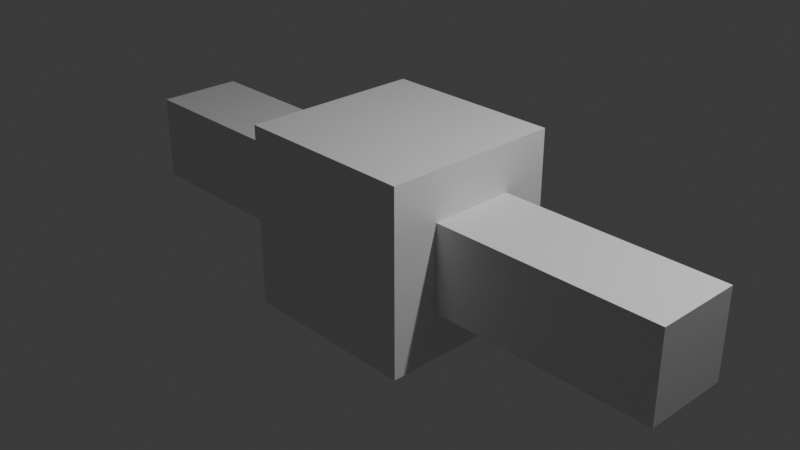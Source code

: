 # Source: uwu.blend  (saved by Blender 4.0.36; exported with 4.5.12 LTS)
import bpy
from mathutils import Matrix  # noqa: F401  (used for matrix-valued properties, if any)

bpy.ops.wm.read_factory_settings(use_empty=True)
scene = bpy.context.scene
scene.name = 'Scene'

# ---- collections
col_collection = bpy.data.collections.new('Collection'); scene.collection.children.link(col_collection)

# ---- materials (node trees are filled in below, after node groups)
mat_material = bpy.data.materials.new('Material')
mat_material.alpha_threshold = 0.0
mat_material.use_transparent_shadow = False
mat_material.roughness = 0.5
mat_material.line_color = (0.0, 0.0, 0.0, 1.0)

# ---- material node trees
mat_material.use_nodes = True; mat_material.node_tree.nodes.clear()
_N = mat_material.node_tree.nodes; _L = mat_material.node_tree.links
n0 = _N.new('ShaderNodeOutputMaterial'); n0.name = 'Material Output'; n0.location = (300, 300)
n1 = _N.new('ShaderNodeBsdfPrincipled'); n1.name = 'Principled BSDF'; n1.location = (10, 300)
n1.inputs[3].default_value = 1.45
_L.new(n1.outputs[0], n0.inputs[0])
n0.is_active_output = True

# ---- world
world_world = bpy.data.worlds.new('World'); scene.world = world_world
world_world.use_nodes = True; world_world.node_tree.nodes.clear()
_N = world_world.node_tree.nodes; _L = world_world.node_tree.links
n0 = _N.new('ShaderNodeOutputWorld'); n0.name = 'World Output'; n0.location = (300, 300)
n1 = _N.new('ShaderNodeBackground'); n1.name = 'Background'; n1.location = (10, 300)
n1.inputs[0].default_value = (0.05088, 0.05088, 0.05088, 1.0)
_L.new(n1.outputs[0], n0.inputs[0])
n0.is_active_output = True
world_world.color = (0.05088, 0.05088, 0.05088)
world_world.use_sun_shadow = False
world_world.sun_shadow_jitter_overblur = 0.0

# ---- cameras
cam_camera = bpy.data.cameras.new('Camera')
cam_camera.clip_end = 100.0
cam_camera.ortho_scale = 7.314

# ---- lights
light_light = bpy.data.lights.new('Light', 'POINT')
light_light.transmission_factor = 0.0
light_light.use_soft_falloff = False
light_light.energy = 1000.0
light_light.shadow_soft_size = 0.1
light_light.shadow_maximum_resolution = 0.006
light_light.use_absolute_resolution = True

# ---- meshes
me_cube = bpy.data.meshes.new('Cube')
me_cube.from_pydata([(1.0, 0.4757, 0.4757), (1.0, 0.4757, -0.4757), (1.0, -0.4757, 0.4757), (1.0, -0.4757, -0.4757), (-1.0, 0.4757, 0.4757), (-1.0, 0.4757, -0.4757), (-1.0, -0.4757, 0.4757), (-1.0, -0.4757, -0.4757), (-1.0, 1.0, -1.0), (-1.0, -1.0, -1.0), (1.0, 1.0, 1.0), (1.0, 1.0, -1.0), (-1.0, -1.0, 1.0), (1.0, -1.0, 1.0), (1.0, -1.0, -1.0), (-1.0, 1.0, 1.0), (-3.472, 0.4757, -0.4757), (-3.472, -0.4757, -0.4757), (3.472, 0.4757, 0.4757), (3.472, 0.4757, -0.4757), (-3.472, -0.4757, 0.4757), (3.472, -0.4757, 0.4757), (3.472, -0.4757, -0.4757), (-3.472, 0.4757, 0.4757)], [], [(10, 15, 12, 13), (14, 13, 12, 9), (4, 5, 16, 23), (8, 11, 14, 9), (6, 4, 23, 20), (8, 15, 10, 11), (7, 5, 8, 9), (0, 1, 11, 10), (6, 7, 9, 12), (3, 2, 13, 14), (5, 4, 15, 8), (2, 0, 10, 13), (4, 6, 12, 15), (1, 3, 14, 11), (17, 20, 23, 16), (19, 18, 21, 22), (7, 6, 20, 17), (5, 7, 17, 16), (3, 1, 19, 22), (0, 2, 21, 18), (2, 3, 22, 21), (1, 0, 18, 19)])
_uv = me_cube.uv_layers.new(name='UVMap')
_uv.uv.foreach_set('vector', [0.625, 0.5, 0.875, 0.5, 0.875, 0.75, 0.625, 0.75, 0.375, 0.75, 0.625, 0.75, 0.625, 1.0, 0.375, 1.0, 0.5595, 0.1845, 0.4405, 0.1845, 0.4405, 0.1845, 0.5595, 0.1845, 0.125, 0.5, 0.375, 0.5, 0.375, 0.75, 0.125, 0.75, 0.5595, 0.06553, 0.5595, 0.1845, 0.5595, 0.1845, 0.5595, 0.06553, 0.375, 0.25, 0.625, 0.25, 0.625, 0.5, 0.375, 0.5, 0.4405, 0.06553, 0.4405, 0.1845, 0.375, 0.25, 0.375, 0.0, 0.5595, 0.5655, 0.4405, 0.5655, 0.375, 0.5, 0.625, 0.5, 0.5595, 0.06553, 0.4405, 0.06553, 0.375, 0.0, 0.625, 0.0, 0.4405, 0.6845, 0.5595, 0.6845, 0.625, 0.75, 0.375, 0.75, 0.4405, 0.1845, 0.5595, 0.1845, 0.625, 0.25, 0.375, 0.25, 0.5595, 0.6845, 0.5595, 0.5655, 0.625, 0.5, 0.625, 0.75, 0.5595, 0.1845, 0.5595, 0.06553, 0.625, 0.0, 0.625, 0.25, 0.4405, 0.5655, 0.4405, 0.6845, 0.375, 0.75, 0.375, 0.5, 0.4405, 0.06553, 0.5595, 0.06553, 0.5595, 0.1845, 0.4405, 0.1845, 0.4405, 0.5655, 0.5595, 0.5655, 0.5595, 0.6845, 0.4405, 0.6845, 0.4405, 0.06553, 0.5595, 0.06553, 0.5595, 0.06553, 0.4405, 0.06553, 0.4405, 0.1845, 0.4405, 0.06553, 0.4405, 0.06553, 0.4405, 0.1845, 0.4405, 0.6845, 0.4405, 0.5655, 0.4405, 0.5655, 0.4405, 0.6845, 0.5595, 0.5655, 0.5595, 0.6845, 0.5595, 0.6845, 0.5595, 0.5655, 0.5595, 0.6845, 0.4405, 0.6845, 0.4405, 0.6845, 0.5595, 0.6845, 0.4405, 0.5655, 0.5595, 0.5655, 0.5595, 0.5655, 0.4405, 0.5655])
me_cube.materials.append(mat_material)
me_cube.use_mirror_vertex_groups = False
me_cube.update()

# ---- objects
ob_cube = bpy.data.objects.new('Cube', me_cube)
ob_light = bpy.data.objects.new('Light', light_light)
ob_camera = bpy.data.objects.new('Camera', cam_camera)

# ---- transforms, parenting, visibility, modifiers, constraints
ob_cube.location = (0.0, 0.0, 0.0)
ob_cube.lock_rotations_4d = False
ob_cube.empty_display_type = 'ARROWS'
ob_cube.lineart.crease_threshold = 0.0
ob_light.location = (4.076, 1.005, 5.904)
ob_light.rotation_euler = (0.6503, 0.05522, 1.866)
ob_light.lock_rotations_4d = False
ob_light.empty_display_type = 'ARROWS'
ob_light.color = (0.0, 0.0, 0.0, 0.0)
ob_light.lineart.crease_threshold = 0.0
ob_camera.location = (7.359, -6.926, 4.958)
ob_camera.rotation_euler = (1.109, 0.0, 0.8149)
ob_camera.lock_rotations_4d = False
ob_camera.empty_display_type = 'ARROWS'
ob_camera.color = (0.0, 0.0, 0.0, 0.0)
ob_camera.display_type = 'WIRE'
ob_camera.lineart.crease_threshold = 0.0

# ---- collection membership
col_collection.objects.link(ob_cube)
col_collection.objects.link(ob_light)
col_collection.objects.link(ob_camera)

# ---- scene / render settings (as saved in the file)
scene.camera = ob_camera
scene.frame_start = 1; scene.frame_end = 250; scene.frame_set(1)
scene.render.engine = 'BLENDER_EEVEE_NEXT'
scene.cycles.sampling_pattern = 'TABULATED_SOBOL'
bpy.context.view_layer.update()
